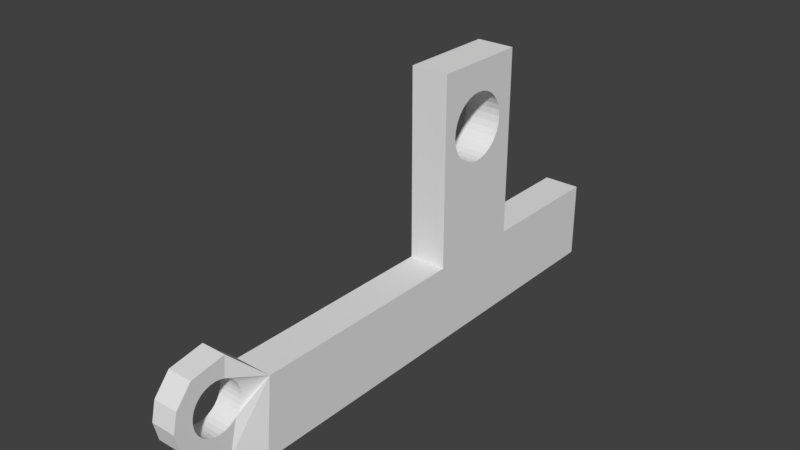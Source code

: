# Source: SYLVIE-0.20.1-REV1-ANIM-EYES-2-PULLEY-1.blend  (saved by Blender 2.79.0; exported with 4.5.12 LTS)
import bpy
from mathutils import Matrix  # noqa: F401  (used for matrix-valued properties, if any)

bpy.ops.wm.read_factory_settings(use_empty=True)
scene = bpy.context.scene
scene.name = 'Scene'

# ---- collections
col_collection_1 = bpy.data.collections.new('Collection 1'); scene.collection.children.link(col_collection_1)

# ---- world
world_world = bpy.data.worlds.new('World'); scene.world = world_world
world_world.color = (0.05088, 0.05088, 0.05088)
world_world.use_sun_shadow = False
world_world.sun_shadow_jitter_overblur = 0.0
world_world.cycles.sampling_method = 'MANUAL'

# ---- meshes
me_cube_000 = bpy.data.meshes.new('Cube.000')
me_cube_000.from_pydata([(0.000472, -0.03893, -0.007747), (0.000472, -0.03893, 0.009917), (0.000472, -0.01714, 0.009917), (0.000472, -0.01714, -0.007747), (0.008908, -0.01714, -0.007747), (0.008908, -0.03893, -0.007747), (0.001878, -0.0905, -0.007747), (0.000472, -0.08886, 0.009917), (0.000472, -0.03893, 0.05227), (0.000472, -0.03582, 0.03828), (0.000472, -0.03567, 0.03681), (0.000472, -0.03524, 0.03541), (0.000472, -0.03455, 0.03411), (0.000472, -0.03362, 0.03297), (0.000472, -0.03248, 0.03204), (0.000472, -0.03119, 0.03135), (0.000472, -0.02978, 0.03092), (0.000472, -0.02832, 0.03078), (0.000472, -0.02685, 0.03092), (0.000472, -0.02545, 0.03135), (0.000472, -0.02415, 0.03204), (0.000472, -0.02301, 0.03297), (0.000472, -0.02208, 0.03411), (0.000472, -0.02139, 0.03541), (0.000472, -0.02096, 0.03681), (0.000472, -0.01714, 0.05227), (0.000472, 0.01318, 0.009917), (0.000472, 0.01318, -0.007747), (0.008908, 0.01318, -0.007747), (0.008908, -0.01714, 0.009917), (0.008908, -0.03893, 0.009917), (0.008908, -0.0905, -0.007747), (0.0007449, -0.09713, -0.004522), (0.008908, -0.08886, 0.009917), (0.008908, -0.01714, 0.05227), (0.008908, -0.03893, 0.05227), (0.000472, -0.02082, 0.03828), (0.000472, -0.02096, 0.03974), (0.000472, -0.02139, 0.04115), (0.000472, -0.02208, 0.04244), (0.000472, -0.02301, 0.04358), (0.000472, -0.02415, 0.04451), (0.000472, -0.02545, 0.0452), (0.000472, -0.02685, 0.04563), (0.000472, -0.02832, 0.04577), (0.000472, -0.02978, 0.04563), (0.000472, -0.03119, 0.0452), (0.000472, -0.03248, 0.04451), (0.000472, -0.03362, 0.04358), (0.000472, -0.03455, 0.04244), (0.000472, -0.03524, 0.04115), (0.000472, -0.03567, 0.03974), (0.000472, -0.03487, 0.05227), (0.000472, -0.02804, 0.05227), (0.000472, -0.0212, 0.05227), (0.008908, -0.03582, 0.03828), (0.008908, -0.03567, 0.03681), (0.008908, -0.03524, 0.03541), (0.008908, -0.03455, 0.03411), (0.008908, -0.03362, 0.03297), (0.008908, -0.03248, 0.03204), (0.008908, -0.03119, 0.03135), (0.008908, -0.02978, 0.03092), (0.008908, -0.02832, 0.03078), (0.008908, -0.02685, 0.03092), (0.008908, -0.02545, 0.03135), (0.008908, -0.02415, 0.03204), (0.008908, -0.02301, 0.03297), (0.008908, -0.02208, 0.03411), (0.008908, -0.02139, 0.03541), (0.008908, -0.02096, 0.03681), (0.008908, 0.01318, 0.009917), (0.008908, -0.02832, 0.04577), (0.008908, -0.02685, 0.04563), (0.008908, -0.02545, 0.0452), (0.008908, -0.02415, 0.04451), (0.008908, -0.02301, 0.04358), (0.008908, -0.02208, 0.04244), (0.008908, -0.02139, 0.04115), (0.008908, -0.02096, 0.03974), (0.008908, -0.02082, 0.03828), (0.006369, -0.09713, -0.004522), (0.0007449, -0.1007, 0.001926), (0.0007449, -0.1002, 0.001788), (0.0007449, -0.09913, 0.00168), (0.0007449, -0.09803, 0.001788), (0.0007449, -0.09697, 0.002108), (0.0007449, -0.096, 0.002628), (0.0007449, -0.09515, 0.003327), (0.0007449, -0.09445, 0.004179), (0.0007449, -0.09393, 0.005152), (0.0007449, -0.09361, 0.006207), (0.0007449, -0.0935, 0.007304), (0.0007449, -0.09361, 0.008401), (0.0007449, -0.09393, 0.009456), (0.0007449, -0.09445, 0.01043), (0.0007449, -0.09515, 0.01128), (0.0007449, -0.096, 0.01198), (0.0007449, -0.09697, 0.0125), (0.0007449, -0.09803, 0.01282), (0.0007449, -0.09913, 0.01293), (0.0007449, -0.1002, 0.01282), (0.0007449, -0.1007, 0.01268), (0.0007449, -0.09653, 0.01719), (0.006369, -0.09653, 0.01719), (0.008908, -0.0212, 0.05227), (0.008908, -0.03567, 0.03974), (0.008908, -0.03524, 0.04115), (0.008908, -0.03455, 0.04244), (0.008908, -0.03362, 0.04358), (0.008908, -0.03248, 0.04451), (0.008908, -0.03119, 0.0452), (0.008908, -0.02978, 0.04563), (0.008908, -0.02804, 0.05227), (0.008908, -0.03487, 0.05227), (0.006369, -0.1042, -0.001263), (0.0007449, -0.1042, -0.001263), (0.0007449, -0.1078, 0.003009), (0.0007449, -0.1088, 0.00728), (0.0007449, -0.1047, 0.00728), (0.0007449, -0.1046, 0.006207), (0.0007449, -0.1043, 0.005152), (0.0007449, -0.1038, 0.004179), (0.0007449, -0.1031, 0.003327), (0.0007449, -0.1023, 0.002628), (0.0007449, -0.1013, 0.002108), (0.006369, -0.1013, 0.002108), (0.006369, -0.1007, 0.001926), (0.006369, -0.1002, 0.001788), (0.006369, -0.09913, 0.00168), (0.006369, -0.09803, 0.001788), (0.006369, -0.09697, 0.002108), (0.006369, -0.096, 0.002628), (0.006369, -0.09515, 0.003327), (0.006369, -0.09445, 0.004179), (0.006369, -0.09393, 0.005152), (0.006369, -0.09361, 0.006207), (0.006369, -0.0935, 0.007304), (0.006369, -0.09361, 0.008401), (0.006369, -0.09393, 0.009456), (0.006369, -0.09445, 0.01043), (0.006369, -0.09515, 0.01128), (0.006369, -0.096, 0.01198), (0.006369, -0.09697, 0.0125), (0.006369, -0.09803, 0.01282), (0.006369, -0.09913, 0.01293), (0.006369, -0.1002, 0.01282), (0.0007449, -0.1013, 0.0125), (0.006369, -0.1007, 0.01268), (0.006369, -0.1013, 0.0125), (0.0007449, -0.1023, 0.01198), (0.0007449, -0.1031, 0.01128), (0.0007449, -0.1038, 0.01043), (0.0007449, -0.1043, 0.009456), (0.0007449, -0.1046, 0.008401), (0.0007449, -0.1047, 0.007304), (0.0007449, -0.1078, 0.01155), (0.0007449, -0.1042, 0.01582), (0.006369, -0.1042, 0.01582), (0.006369, -0.1023, 0.002628), (0.006369, -0.1031, 0.003327), (0.006369, -0.1038, 0.004179), (0.006369, -0.1043, 0.005152), (0.006369, -0.1046, 0.006207), (0.006369, -0.1047, 0.00728), (0.006369, -0.1088, 0.00728), (0.006369, -0.1078, 0.003009), (0.006369, -0.1047, 0.007304), (0.006369, -0.1023, 0.01198), (0.006369, -0.1078, 0.01155), (0.006369, -0.1046, 0.008401), (0.006369, -0.1043, 0.009456), (0.006369, -0.1038, 0.01043), (0.006369, -0.1031, 0.01128)], [], [(0, 1, 2, 3), (3, 4, 5, 0), (6, 7, 1, 0), (2, 1, 8, 9, 10, 11, 12, 13, 14, 15, 16, 17, 18, 19, 20, 21, 22, 23, 24, 25), (3, 2, 26, 27), (4, 3, 27, 28), (4, 29, 30, 5), (0, 5, 31, 6), (6, 32, 7), (30, 1, 7, 33), (29, 2, 25, 34), (1, 30, 35, 8), (25, 24, 36, 37, 38, 39, 40, 41, 42, 43, 44, 45, 46, 47, 48, 49, 50, 51, 9, 8, 52, 53, 54), (10, 9, 55, 56), (11, 10, 56, 57), (12, 11, 57, 58), (13, 12, 58, 59), (14, 13, 59, 60), (15, 14, 60, 61), (16, 15, 61, 62), (17, 16, 62, 63), (18, 17, 63, 64), (19, 18, 64, 65), (20, 19, 65, 66), (21, 20, 66, 67), (22, 21, 67, 68), (23, 22, 68, 69), (24, 23, 69, 70), (2, 29, 71, 26), (27, 26, 71, 28), (29, 4, 28, 71), (29, 34, 72, 73, 74, 75, 76, 77, 78, 79, 80, 70, 69, 68, 67, 66, 65, 64, 63, 30), (5, 30, 33, 31), (31, 81, 32, 6), (7, 32, 82, 83, 84, 85, 86, 87, 88, 89, 90, 91, 92, 93, 94, 95, 96, 97, 98, 99, 100, 101, 102, 103), (33, 7, 103, 104), (34, 25, 54, 105), (30, 63, 62, 61, 60, 59, 58, 57, 56, 55, 106, 107, 108, 109, 110, 111, 112, 72, 34, 105, 113, 114, 35), (114, 52, 8, 35), (36, 24, 70, 80), (37, 36, 80, 79), (38, 37, 79, 78), (39, 38, 78, 77), (40, 39, 77, 76), (41, 40, 76, 75), (42, 41, 75, 74), (43, 42, 74, 73), (44, 43, 73, 72), (45, 44, 72, 112), (45, 112, 111, 46), (46, 111, 110, 47), (48, 47, 110, 109), (49, 48, 109, 108), (50, 49, 108, 107), (51, 50, 107, 106), (9, 51, 106, 55), (113, 53, 52, 114), (105, 54, 53, 113), (31, 33, 81), (32, 81, 115, 116), (82, 32, 116, 117, 118, 119, 120, 121, 122, 123, 124, 125), (83, 82, 125, 126, 127, 128), (84, 83, 128, 129), (85, 84, 129, 130), (86, 85, 130, 131), (87, 86, 131, 132), (88, 87, 132, 133), (89, 88, 133, 134), (90, 89, 134, 135), (91, 90, 135, 136), (92, 91, 136, 137), (93, 92, 137, 138), (94, 93, 138, 139), (95, 94, 139, 140), (96, 95, 140, 141), (97, 96, 141, 142), (98, 97, 142, 143), (99, 98, 143, 144), (100, 99, 144, 145), (101, 100, 145, 146), (147, 102, 101, 146, 148, 149), (103, 102, 147, 150, 151, 152, 153, 154, 155, 119, 118, 156, 157), (81, 33, 104, 148, 146, 145, 144, 143, 142, 141, 140, 139, 138, 137, 136, 135, 134, 133, 132, 131, 130, 129, 128, 127), (104, 103, 157, 158), (81, 127, 126, 159, 160, 161, 162, 163, 164, 165, 166, 115), (116, 115, 166, 117), (117, 166, 165, 118), (120, 119, 155, 167, 164, 163), (121, 120, 163, 162), (122, 121, 162, 161), (123, 122, 161, 160), (124, 123, 160, 159), (125, 124, 159, 126), (150, 147, 149, 168), (148, 104, 158, 169, 165, 164, 167, 170, 171, 172, 173, 168, 149), (151, 150, 168, 173), (152, 151, 173, 172), (153, 152, 172, 171), (154, 153, 171, 170), (155, 154, 170, 167), (118, 165, 169, 156), (156, 169, 158, 157)])
me_cube_000.use_remesh_preserve_volume = False
me_cube_000.use_remesh_preserve_attributes = False
me_cube_000.use_mirror_vertex_groups = False
me_cube_000.update()

# ---- objects
ob_cube_015 = bpy.data.objects.new('Cube.015', me_cube_000)

# ---- transforms, parenting, visibility, modifiers, constraints
ob_cube_015.location = (0.0, 0.0, 0.0)
ob_cube_015.scale = (227.7, 227.7, 227.7)
ob_cube_015.lineart.crease_threshold = 0.0

# ---- collection membership
col_collection_1.objects.link(ob_cube_015)

# ---- scene / render settings (as saved in the file)
scene.frame_start = 1; scene.frame_end = 250; scene.frame_set(1)
scene.render.engine = 'BLENDER_EEVEE_NEXT'
scene.render.resolution_percentage = 50
scene.render.dither_intensity = 0.0
scene.cycles.use_denoising = False
scene.cycles.samples = 128
scene.cycles.sampling_pattern = 'TABULATED_SOBOL'
scene.cycles.use_adaptive_sampling = False
scene.cycles.use_light_tree = False
scene.cycles.blur_glossy = 0.0
scene.cycles.sample_clamp_indirect = 0.0
scene.view_settings.view_transform = 'Standard'
bpy.context.view_layer.update()

# ---- added for rendering (the .blend has no active camera and no usable light): camera, sun
cam_auto = bpy.data.cameras.new('AutoCamera')
cam_auto.lens = 50.0
cam_auto.sensor_width = 36.0
cam_auto.clip_end = 1000.0
ob_auto_camera = bpy.data.objects.new('AutoCamera', cam_auto)
scene.collection.objects.link(ob_auto_camera)
ob_auto_camera.location = (29.7741, -45.3402, 28.0338)
ob_auto_camera.rotation_euler = (1.09748, -7.21219e-08, 0.694738)
scene.camera = ob_auto_camera
light_auto_sun = bpy.data.lights.new('AutoSun', 'SUN')
light_auto_sun.energy = 3.0
light_auto_sun.angle = 0.0523599
ob_auto_sun = bpy.data.objects.new('AutoSun', light_auto_sun)
scene.collection.objects.link(ob_auto_sun)
ob_auto_sun.rotation_euler = (0.872665, 0.174533, 0.523599)
bpy.context.view_layer.update()
